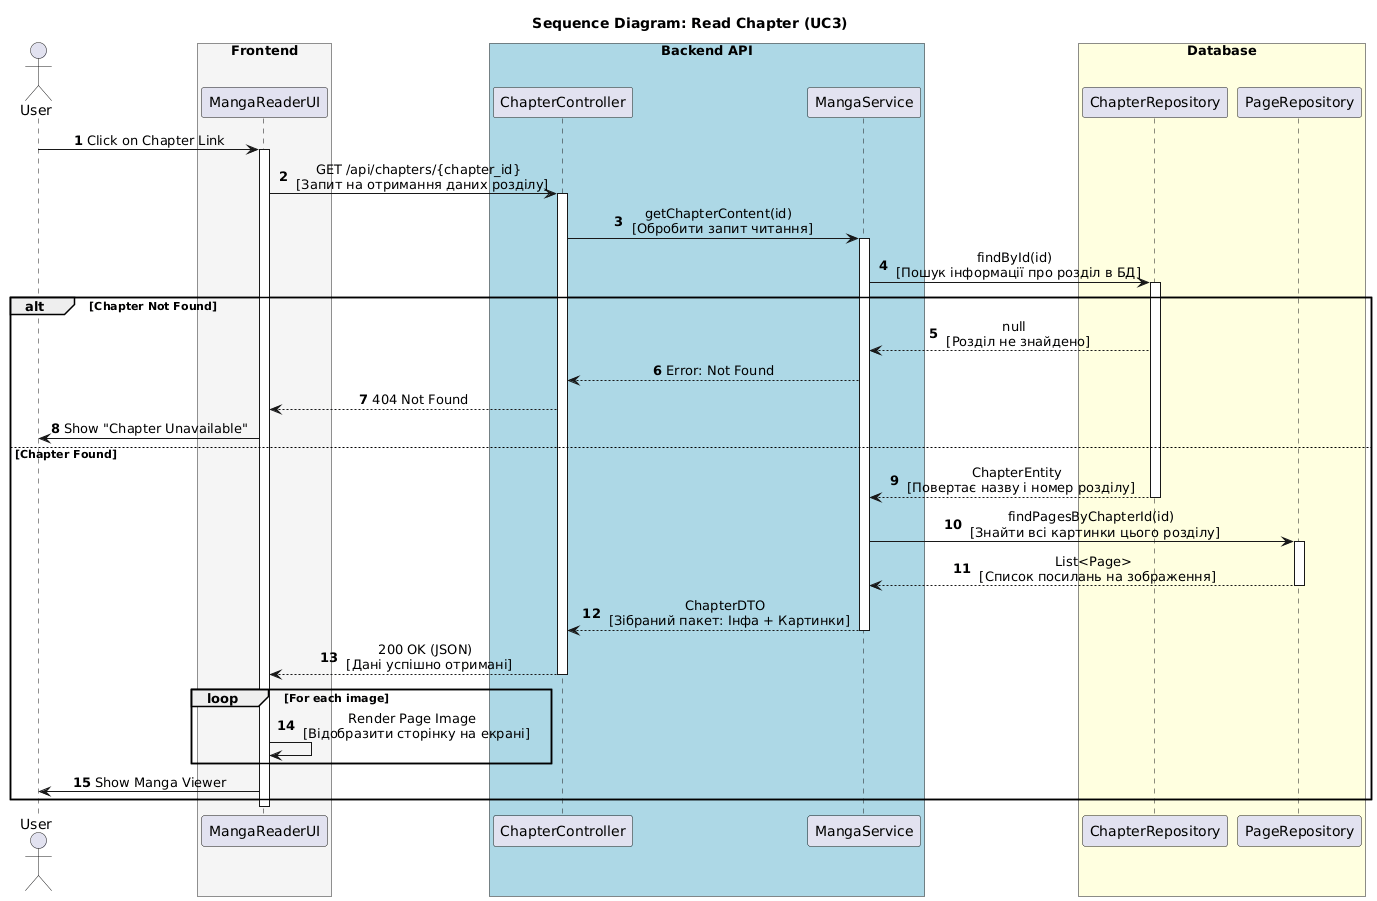

The diagram above was rendered by PlantUML. Its source (embedded in the PNG):
@startuml
skinparam sequenceMessageAlign center
skinparam responseMessageBelowArrow true
autonumber

actor "User" as user

box "Frontend" #WhiteSmoke
    participant "MangaReaderUI" as ui
end box

box "Backend API" #LightBlue
    participant "ChapterController" as ctrl
    participant "MangaService" as service
end box

box "Database" #LightYellow
    participant "ChapterRepository" as chap_db
    participant "PageRepository" as page_db
end box

title Sequence Diagram: Read Chapter (UC3)

user -> ui: Click on Chapter Link
activate ui

ui -> ctrl: GET /api/chapters/{chapter_id} \n [Запит на отримання даних розділу]
activate ctrl

ctrl -> service: getChapterContent(id) \n [Обробити запит читання]
activate service

service -> chap_db: findById(id) \n [Пошук інформації про розділ в БД]
activate chap_db

alt Chapter Not Found
    chap_db --> service: null \n [Розділ не знайдено]
    service --> ctrl: Error: Not Found
    ctrl --> ui: 404 Not Found
    ui -> user: Show "Chapter Unavailable"
else Chapter Found
    chap_db --> service: ChapterEntity \n [Повертає назву і номер розділу]
    deactivate chap_db
    
    service -> page_db: findPagesByChapterId(id) \n [Знайти всі картинки цього розділу]
    activate page_db
    page_db --> service: List<Page> \n [Список посилань на зображення]
    deactivate page_db
    
    service --> ctrl: ChapterDTO \n [Зібраний пакет: Інфа + Картинки]
    deactivate service
    
    ctrl --> ui: 200 OK (JSON) \n [Дані успішно отримані]
    deactivate ctrl
    
    loop For each image
        ui -> ui: Render Page Image \n [Відобразити сторінку на екрані]
    end
    
    ui -> user: Show Manga Viewer
end

deactivate ui
@enduml